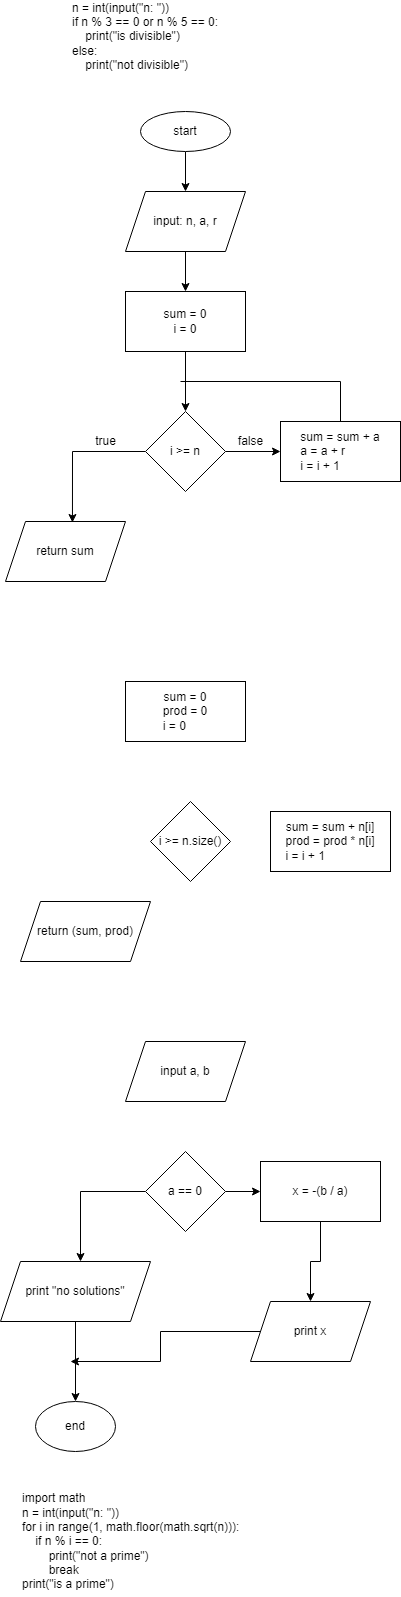

The diagram above was exported from draw.io. Its source (the exported page's mxGraphModel, read from the mxfile embedded in the PNG):
<mxGraphModel dx="1285" dy="3789" grid="1" gridSize="10" guides="1" tooltips="1" connect="1" arrows="1" fold="1" page="1" pageScale="1" pageWidth="827" pageHeight="3000" math="0" shadow="0">
  <root>
    <mxCell id="WIyWlLk6GJQsqaUBKTNV-0" />
    <mxCell id="WIyWlLk6GJQsqaUBKTNV-1" parent="WIyWlLk6GJQsqaUBKTNV-0" />
    <mxCell id="AlzXRlLoTBDStH6_vMP3-0" value="&lt;div&gt;n = int(input(&quot;n: &quot;))&lt;/div&gt;&lt;div&gt;if n % 3 == 0 or n % 5 == 0:&lt;/div&gt;&lt;div&gt;&amp;nbsp; &amp;nbsp; print(&quot;is divisible&quot;)&lt;/div&gt;&lt;div&gt;else:&lt;/div&gt;&lt;div&gt;&amp;nbsp; &amp;nbsp; print(&quot;not divisible&quot;)&lt;/div&gt;" style="text;html=1;strokeColor=none;fillColor=none;align=left;verticalAlign=middle;whiteSpace=wrap;rounded=0;" vertex="1" parent="WIyWlLk6GJQsqaUBKTNV-1">
      <mxGeometry x="40" y="-20" width="230" height="30" as="geometry" />
    </mxCell>
    <mxCell id="AlzXRlLoTBDStH6_vMP3-14" style="edgeStyle=orthogonalEdgeStyle;rounded=0;orthogonalLoop=1;jettySize=auto;html=1;entryX=0.5;entryY=0;entryDx=0;entryDy=0;" edge="1" parent="WIyWlLk6GJQsqaUBKTNV-1" source="AlzXRlLoTBDStH6_vMP3-1" target="AlzXRlLoTBDStH6_vMP3-2">
      <mxGeometry relative="1" as="geometry" />
    </mxCell>
    <mxCell id="AlzXRlLoTBDStH6_vMP3-1" value="start" style="ellipse;whiteSpace=wrap;html=1;" vertex="1" parent="WIyWlLk6GJQsqaUBKTNV-1">
      <mxGeometry x="110" y="70" width="90" height="40" as="geometry" />
    </mxCell>
    <mxCell id="AlzXRlLoTBDStH6_vMP3-15" style="edgeStyle=orthogonalEdgeStyle;rounded=0;orthogonalLoop=1;jettySize=auto;html=1;entryX=0.5;entryY=0;entryDx=0;entryDy=0;" edge="1" parent="WIyWlLk6GJQsqaUBKTNV-1" source="AlzXRlLoTBDStH6_vMP3-2" target="AlzXRlLoTBDStH6_vMP3-3">
      <mxGeometry relative="1" as="geometry" />
    </mxCell>
    <mxCell id="AlzXRlLoTBDStH6_vMP3-2" value="input: n, a, r" style="shape=parallelogram;perimeter=parallelogramPerimeter;whiteSpace=wrap;html=1;fixedSize=1;" vertex="1" parent="WIyWlLk6GJQsqaUBKTNV-1">
      <mxGeometry x="95" y="150" width="120" height="60" as="geometry" />
    </mxCell>
    <mxCell id="AlzXRlLoTBDStH6_vMP3-8" style="edgeStyle=orthogonalEdgeStyle;rounded=0;orthogonalLoop=1;jettySize=auto;html=1;entryX=0.5;entryY=0;entryDx=0;entryDy=0;" edge="1" parent="WIyWlLk6GJQsqaUBKTNV-1" source="AlzXRlLoTBDStH6_vMP3-3" target="AlzXRlLoTBDStH6_vMP3-4">
      <mxGeometry relative="1" as="geometry" />
    </mxCell>
    <mxCell id="AlzXRlLoTBDStH6_vMP3-3" value="sum = 0&lt;br&gt;i = 0" style="whiteSpace=wrap;html=1;" vertex="1" parent="WIyWlLk6GJQsqaUBKTNV-1">
      <mxGeometry x="95" y="250" width="120" height="60" as="geometry" />
    </mxCell>
    <mxCell id="AlzXRlLoTBDStH6_vMP3-9" style="edgeStyle=orthogonalEdgeStyle;rounded=0;orthogonalLoop=1;jettySize=auto;html=1;exitX=1;exitY=0.5;exitDx=0;exitDy=0;entryX=0;entryY=0.5;entryDx=0;entryDy=0;" edge="1" parent="WIyWlLk6GJQsqaUBKTNV-1" source="AlzXRlLoTBDStH6_vMP3-4" target="AlzXRlLoTBDStH6_vMP3-5">
      <mxGeometry relative="1" as="geometry" />
    </mxCell>
    <mxCell id="AlzXRlLoTBDStH6_vMP3-11" style="edgeStyle=orthogonalEdgeStyle;rounded=0;orthogonalLoop=1;jettySize=auto;html=1;exitX=0;exitY=0.5;exitDx=0;exitDy=0;entryX=0.558;entryY=0.017;entryDx=0;entryDy=0;entryPerimeter=0;" edge="1" parent="WIyWlLk6GJQsqaUBKTNV-1" source="AlzXRlLoTBDStH6_vMP3-4" target="AlzXRlLoTBDStH6_vMP3-6">
      <mxGeometry relative="1" as="geometry" />
    </mxCell>
    <mxCell id="AlzXRlLoTBDStH6_vMP3-4" value="i &amp;gt;= n" style="rhombus;whiteSpace=wrap;html=1;" vertex="1" parent="WIyWlLk6GJQsqaUBKTNV-1">
      <mxGeometry x="115" y="370" width="80" height="80" as="geometry" />
    </mxCell>
    <mxCell id="AlzXRlLoTBDStH6_vMP3-5" value="sum = sum + a&lt;br&gt;&lt;div style=&quot;text-align: left;&quot;&gt;&lt;span style=&quot;background-color: initial;&quot;&gt;a = a + r&lt;/span&gt;&lt;/div&gt;&lt;div style=&quot;text-align: left;&quot;&gt;&lt;span style=&quot;background-color: initial;&quot;&gt;i = i + 1&lt;/span&gt;&lt;/div&gt;" style="rounded=0;whiteSpace=wrap;html=1;" vertex="1" parent="WIyWlLk6GJQsqaUBKTNV-1">
      <mxGeometry x="250" y="380" width="120" height="60" as="geometry" />
    </mxCell>
    <mxCell id="AlzXRlLoTBDStH6_vMP3-6" value="return sum" style="shape=parallelogram;perimeter=parallelogramPerimeter;whiteSpace=wrap;html=1;fixedSize=1;" vertex="1" parent="WIyWlLk6GJQsqaUBKTNV-1">
      <mxGeometry x="-25" y="480" width="120" height="60" as="geometry" />
    </mxCell>
    <mxCell id="AlzXRlLoTBDStH6_vMP3-10" value="" style="endArrow=none;html=1;rounded=0;entryX=0.5;entryY=0;entryDx=0;entryDy=0;" edge="1" parent="WIyWlLk6GJQsqaUBKTNV-1" target="AlzXRlLoTBDStH6_vMP3-5">
      <mxGeometry width="50" height="50" relative="1" as="geometry">
        <mxPoint x="150" y="340" as="sourcePoint" />
        <mxPoint x="300" y="360" as="targetPoint" />
        <Array as="points">
          <mxPoint x="310" y="340" />
        </Array>
      </mxGeometry>
    </mxCell>
    <mxCell id="AlzXRlLoTBDStH6_vMP3-12" value="true" style="text;html=1;align=center;verticalAlign=middle;resizable=0;points=[];autosize=1;strokeColor=none;fillColor=none;" vertex="1" parent="WIyWlLk6GJQsqaUBKTNV-1">
      <mxGeometry x="55" y="385" width="40" height="30" as="geometry" />
    </mxCell>
    <mxCell id="AlzXRlLoTBDStH6_vMP3-13" value="false" style="text;html=1;align=center;verticalAlign=middle;resizable=0;points=[];autosize=1;strokeColor=none;fillColor=none;" vertex="1" parent="WIyWlLk6GJQsqaUBKTNV-1">
      <mxGeometry x="195" y="385" width="50" height="30" as="geometry" />
    </mxCell>
    <mxCell id="AlzXRlLoTBDStH6_vMP3-16" value="sum = 0&lt;br&gt;prod = 0&lt;br&gt;&lt;div style=&quot;text-align: left;&quot;&gt;&lt;span style=&quot;background-color: initial;&quot;&gt;i = 0&lt;/span&gt;&lt;/div&gt;" style="rounded=0;whiteSpace=wrap;html=1;" vertex="1" parent="WIyWlLk6GJQsqaUBKTNV-1">
      <mxGeometry x="95" y="640" width="120" height="60" as="geometry" />
    </mxCell>
    <mxCell id="AlzXRlLoTBDStH6_vMP3-17" value="i &amp;gt;= n.size()" style="rhombus;whiteSpace=wrap;html=1;" vertex="1" parent="WIyWlLk6GJQsqaUBKTNV-1">
      <mxGeometry x="120" y="760" width="80" height="80" as="geometry" />
    </mxCell>
    <mxCell id="AlzXRlLoTBDStH6_vMP3-18" value="sum = sum + n[i]&lt;br&gt;prod = prod * n[i]&lt;br&gt;&lt;div style=&quot;text-align: left;&quot;&gt;&lt;span style=&quot;background-color: initial;&quot;&gt;i = i + 1&lt;/span&gt;&lt;/div&gt;" style="rounded=0;whiteSpace=wrap;html=1;" vertex="1" parent="WIyWlLk6GJQsqaUBKTNV-1">
      <mxGeometry x="240" y="770" width="120" height="60" as="geometry" />
    </mxCell>
    <mxCell id="AlzXRlLoTBDStH6_vMP3-19" value="return (sum, prod)" style="shape=parallelogram;perimeter=parallelogramPerimeter;whiteSpace=wrap;html=1;fixedSize=1;" vertex="1" parent="WIyWlLk6GJQsqaUBKTNV-1">
      <mxGeometry x="-10" y="860" width="130" height="60" as="geometry" />
    </mxCell>
    <mxCell id="AlzXRlLoTBDStH6_vMP3-20" value="input a, b" style="shape=parallelogram;perimeter=parallelogramPerimeter;whiteSpace=wrap;html=1;fixedSize=1;" vertex="1" parent="WIyWlLk6GJQsqaUBKTNV-1">
      <mxGeometry x="95" y="1000" width="120" height="60" as="geometry" />
    </mxCell>
    <mxCell id="AlzXRlLoTBDStH6_vMP3-27" style="edgeStyle=orthogonalEdgeStyle;rounded=0;orthogonalLoop=1;jettySize=auto;html=1;" edge="1" parent="WIyWlLk6GJQsqaUBKTNV-1" source="AlzXRlLoTBDStH6_vMP3-21">
      <mxGeometry relative="1" as="geometry">
        <mxPoint x="50" y="1220" as="targetPoint" />
      </mxGeometry>
    </mxCell>
    <mxCell id="AlzXRlLoTBDStH6_vMP3-32" style="edgeStyle=orthogonalEdgeStyle;rounded=0;orthogonalLoop=1;jettySize=auto;html=1;" edge="1" parent="WIyWlLk6GJQsqaUBKTNV-1" source="AlzXRlLoTBDStH6_vMP3-21" target="AlzXRlLoTBDStH6_vMP3-28">
      <mxGeometry relative="1" as="geometry" />
    </mxCell>
    <mxCell id="AlzXRlLoTBDStH6_vMP3-21" value="a == 0" style="rhombus;whiteSpace=wrap;html=1;" vertex="1" parent="WIyWlLk6GJQsqaUBKTNV-1">
      <mxGeometry x="115" y="1110" width="80" height="80" as="geometry" />
    </mxCell>
    <mxCell id="AlzXRlLoTBDStH6_vMP3-25" style="edgeStyle=orthogonalEdgeStyle;rounded=0;orthogonalLoop=1;jettySize=auto;html=1;" edge="1" parent="WIyWlLk6GJQsqaUBKTNV-1" source="AlzXRlLoTBDStH6_vMP3-22" target="AlzXRlLoTBDStH6_vMP3-24">
      <mxGeometry relative="1" as="geometry" />
    </mxCell>
    <mxCell id="AlzXRlLoTBDStH6_vMP3-22" value="print &quot;no solutions&quot;" style="shape=parallelogram;perimeter=parallelogramPerimeter;whiteSpace=wrap;html=1;fixedSize=1;" vertex="1" parent="WIyWlLk6GJQsqaUBKTNV-1">
      <mxGeometry x="-30" y="1220" width="150" height="60" as="geometry" />
    </mxCell>
    <mxCell id="AlzXRlLoTBDStH6_vMP3-24" value="end" style="ellipse;whiteSpace=wrap;html=1;" vertex="1" parent="WIyWlLk6GJQsqaUBKTNV-1">
      <mxGeometry x="5" y="1360" width="80" height="50" as="geometry" />
    </mxCell>
    <mxCell id="AlzXRlLoTBDStH6_vMP3-30" style="edgeStyle=orthogonalEdgeStyle;rounded=0;orthogonalLoop=1;jettySize=auto;html=1;" edge="1" parent="WIyWlLk6GJQsqaUBKTNV-1" source="AlzXRlLoTBDStH6_vMP3-28" target="AlzXRlLoTBDStH6_vMP3-29">
      <mxGeometry relative="1" as="geometry" />
    </mxCell>
    <mxCell id="AlzXRlLoTBDStH6_vMP3-28" value="x = -(b / a)" style="whiteSpace=wrap;html=1;" vertex="1" parent="WIyWlLk6GJQsqaUBKTNV-1">
      <mxGeometry x="230" y="1120" width="120" height="60" as="geometry" />
    </mxCell>
    <mxCell id="AlzXRlLoTBDStH6_vMP3-31" style="edgeStyle=orthogonalEdgeStyle;rounded=0;orthogonalLoop=1;jettySize=auto;html=1;" edge="1" parent="WIyWlLk6GJQsqaUBKTNV-1" source="AlzXRlLoTBDStH6_vMP3-29">
      <mxGeometry relative="1" as="geometry">
        <mxPoint x="40" y="1320" as="targetPoint" />
      </mxGeometry>
    </mxCell>
    <mxCell id="AlzXRlLoTBDStH6_vMP3-29" value="print x" style="shape=parallelogram;perimeter=parallelogramPerimeter;whiteSpace=wrap;html=1;fixedSize=1;" vertex="1" parent="WIyWlLk6GJQsqaUBKTNV-1">
      <mxGeometry x="220" y="1260" width="120" height="60" as="geometry" />
    </mxCell>
    <mxCell id="AlzXRlLoTBDStH6_vMP3-33" value="&lt;div&gt;import math&lt;/div&gt;&lt;div&gt;n = int(input(&quot;n: &quot;))&lt;/div&gt;&lt;div&gt;for i in range(1, math.floor(math.sqrt(n))):&lt;/div&gt;&lt;div&gt;&amp;nbsp; &amp;nbsp; if n % i == 0:&lt;/div&gt;&lt;div&gt;&amp;nbsp; &amp;nbsp; &amp;nbsp; &amp;nbsp; print(&quot;not a prime&quot;)&lt;/div&gt;&lt;div&gt;&amp;nbsp; &amp;nbsp; &amp;nbsp; &amp;nbsp; break&lt;/div&gt;&lt;div style=&quot;&quot;&gt;print(&quot;is a prime&quot;)&lt;/div&gt;" style="text;html=1;align=left;verticalAlign=middle;resizable=0;points=[];autosize=1;strokeColor=none;fillColor=none;" vertex="1" parent="WIyWlLk6GJQsqaUBKTNV-1">
      <mxGeometry x="-10" y="1445" width="240" height="110" as="geometry" />
    </mxCell>
  </root>
</mxGraphModel>